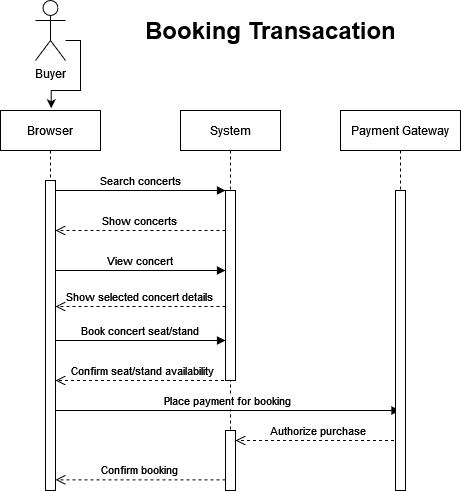

The diagram above was exported from draw.io. Its source (the exported page's mxGraphModel, read from the mxfile embedded in the PNG):
<mxGraphModel dx="956" dy="1597" grid="1" gridSize="10" guides="1" tooltips="1" connect="1" arrows="1" fold="1" page="1" pageScale="1" pageWidth="850" pageHeight="1100" background="#ffffff" math="0" shadow="0">
  <root>
    <mxCell id="0" />
    <mxCell id="1" parent="0" />
    <mxCell id="MrPi2Br8JJbCWCxSdsT7-4" style="edgeStyle=orthogonalEdgeStyle;rounded=0;orthogonalLoop=1;jettySize=auto;html=1;entryX=0.507;entryY=-0.006;entryDx=0;entryDy=0;entryPerimeter=0;" edge="1" parent="1" source="MrPi2Br8JJbCWCxSdsT7-1" target="3nuBFxr9cyL0pnOWT2aG-1">
      <mxGeometry relative="1" as="geometry">
        <Array as="points">
          <mxPoint x="200" y="10" />
          <mxPoint x="200" y="60" />
          <mxPoint x="171" y="60" />
        </Array>
      </mxGeometry>
    </mxCell>
    <mxCell id="3nuBFxr9cyL0pnOWT2aG-1" value="Browser" style="shape=umlLifeline;perimeter=lifelinePerimeter;container=1;collapsible=0;recursiveResize=0;rounded=0;shadow=0;strokeWidth=1;" parent="1" vertex="1">
      <mxGeometry x="120" y="80" width="100" height="380" as="geometry" />
    </mxCell>
    <mxCell id="3nuBFxr9cyL0pnOWT2aG-2" value="" style="points=[];perimeter=orthogonalPerimeter;rounded=0;shadow=0;strokeWidth=1;" parent="3nuBFxr9cyL0pnOWT2aG-1" vertex="1">
      <mxGeometry x="45" y="70" width="10" height="310" as="geometry" />
    </mxCell>
    <mxCell id="MrPi2Br8JJbCWCxSdsT7-11" value="Book concert seat/stand" style="verticalAlign=bottom;endArrow=block;shadow=0;strokeWidth=1;" edge="1" parent="3nuBFxr9cyL0pnOWT2aG-1" target="3nuBFxr9cyL0pnOWT2aG-6">
      <mxGeometry relative="1" as="geometry">
        <mxPoint x="55" y="230" as="sourcePoint" />
        <mxPoint x="225" y="230" as="targetPoint" />
      </mxGeometry>
    </mxCell>
    <mxCell id="MrPi2Br8JJbCWCxSdsT7-17" value="Confirm booking" style="verticalAlign=bottom;endArrow=open;dashed=1;endSize=8;shadow=0;strokeWidth=1;" edge="1" parent="3nuBFxr9cyL0pnOWT2aG-1">
      <mxGeometry relative="1" as="geometry">
        <mxPoint x="55" y="369.33" as="targetPoint" />
        <mxPoint x="225" y="369.33" as="sourcePoint" />
        <Array as="points">
          <mxPoint x="205" y="369.33" />
        </Array>
      </mxGeometry>
    </mxCell>
    <mxCell id="3nuBFxr9cyL0pnOWT2aG-5" value="System" style="shape=umlLifeline;perimeter=lifelinePerimeter;container=1;collapsible=0;recursiveResize=0;rounded=0;shadow=0;strokeWidth=1;" parent="1" vertex="1">
      <mxGeometry x="300" y="80" width="100" height="380" as="geometry" />
    </mxCell>
    <mxCell id="3nuBFxr9cyL0pnOWT2aG-6" value="" style="points=[];perimeter=orthogonalPerimeter;rounded=0;shadow=0;strokeWidth=1;" parent="3nuBFxr9cyL0pnOWT2aG-5" vertex="1">
      <mxGeometry x="45" y="80" width="10" height="190" as="geometry" />
    </mxCell>
    <mxCell id="MrPi2Br8JJbCWCxSdsT7-20" value="" style="points=[];perimeter=orthogonalPerimeter;rounded=0;shadow=0;strokeWidth=1;" vertex="1" parent="3nuBFxr9cyL0pnOWT2aG-5">
      <mxGeometry x="45" y="320" width="10" height="60" as="geometry" />
    </mxCell>
    <mxCell id="3nuBFxr9cyL0pnOWT2aG-7" value="Show concerts" style="verticalAlign=bottom;endArrow=open;dashed=1;endSize=8;shadow=0;strokeWidth=1;" parent="1" source="3nuBFxr9cyL0pnOWT2aG-6" target="3nuBFxr9cyL0pnOWT2aG-2" edge="1">
      <mxGeometry relative="1" as="geometry">
        <mxPoint x="275" y="236" as="targetPoint" />
        <mxPoint x="340" y="200" as="sourcePoint" />
        <Array as="points">
          <mxPoint x="330" y="200" />
        </Array>
      </mxGeometry>
    </mxCell>
    <mxCell id="3nuBFxr9cyL0pnOWT2aG-8" value="Search concerts" style="verticalAlign=bottom;endArrow=block;entryX=0;entryY=0;shadow=0;strokeWidth=1;" parent="1" source="3nuBFxr9cyL0pnOWT2aG-2" target="3nuBFxr9cyL0pnOWT2aG-6" edge="1">
      <mxGeometry relative="1" as="geometry">
        <mxPoint x="275" y="160" as="sourcePoint" />
      </mxGeometry>
    </mxCell>
    <mxCell id="3nuBFxr9cyL0pnOWT2aG-9" value="View concert" style="verticalAlign=bottom;endArrow=block;shadow=0;strokeWidth=1;" parent="1" source="3nuBFxr9cyL0pnOWT2aG-2" target="3nuBFxr9cyL0pnOWT2aG-6" edge="1">
      <mxGeometry relative="1" as="geometry">
        <mxPoint x="180" y="240" as="sourcePoint" />
        <mxPoint x="280" y="250" as="targetPoint" />
        <Array as="points">
          <mxPoint x="260" y="240" />
        </Array>
      </mxGeometry>
    </mxCell>
    <mxCell id="MrPi2Br8JJbCWCxSdsT7-1" value="Buyer" style="shape=umlActor;verticalLabelPosition=bottom;verticalAlign=top;html=1;outlineConnect=0;" vertex="1" parent="1">
      <mxGeometry x="155" y="-30" width="30" height="60" as="geometry" />
    </mxCell>
    <mxCell id="MrPi2Br8JJbCWCxSdsT7-8" value="&lt;h1&gt;Booking Transacation&lt;/h1&gt;&lt;p&gt;&lt;br&gt;&lt;/p&gt;" style="text;html=1;strokeColor=none;fillColor=none;spacing=5;spacingTop=-20;whiteSpace=wrap;overflow=hidden;rounded=0;" vertex="1" parent="1">
      <mxGeometry x="260" y="-20" width="275" height="40" as="geometry" />
    </mxCell>
    <mxCell id="3nuBFxr9cyL0pnOWT2aG-10" value="Show selected concert details" style="verticalAlign=bottom;endArrow=open;dashed=1;endSize=8;shadow=0;strokeWidth=1;spacingTop=0;" parent="1" source="3nuBFxr9cyL0pnOWT2aG-6" target="3nuBFxr9cyL0pnOWT2aG-2" edge="1">
      <mxGeometry relative="1" as="geometry">
        <mxPoint x="180" y="276" as="targetPoint" />
        <mxPoint x="340" y="276" as="sourcePoint" />
        <Array as="points">
          <mxPoint x="320" y="276" />
        </Array>
      </mxGeometry>
    </mxCell>
    <mxCell id="MrPi2Br8JJbCWCxSdsT7-12" value="Confirm seat/stand availability" style="verticalAlign=bottom;endArrow=open;dashed=1;endSize=8;shadow=0;strokeWidth=1;" edge="1" parent="1" source="3nuBFxr9cyL0pnOWT2aG-5" target="3nuBFxr9cyL0pnOWT2aG-2">
      <mxGeometry relative="1" as="geometry">
        <mxPoint x="180" y="350" as="targetPoint" />
        <mxPoint x="340" y="350" as="sourcePoint" />
        <Array as="points">
          <mxPoint x="325" y="350" />
        </Array>
      </mxGeometry>
    </mxCell>
    <mxCell id="MrPi2Br8JJbCWCxSdsT7-15" value="Place payment for booking" style="verticalAlign=bottom;endArrow=block;shadow=0;strokeWidth=1;" edge="1" parent="1" source="3nuBFxr9cyL0pnOWT2aG-2" target="MrPi2Br8JJbCWCxSdsT7-18">
      <mxGeometry relative="1" as="geometry">
        <mxPoint x="180" y="380" as="sourcePoint" />
        <mxPoint x="340" y="380" as="targetPoint" />
        <Array as="points">
          <mxPoint x="265" y="380" />
        </Array>
      </mxGeometry>
    </mxCell>
    <mxCell id="MrPi2Br8JJbCWCxSdsT7-16" value="Authorize purchase" style="verticalAlign=bottom;endArrow=open;dashed=1;endSize=8;shadow=0;strokeWidth=1;" edge="1" parent="1" source="MrPi2Br8JJbCWCxSdsT7-18" target="MrPi2Br8JJbCWCxSdsT7-20">
      <mxGeometry relative="1" as="geometry">
        <mxPoint x="360" y="410" as="targetPoint" />
        <mxPoint x="340" y="420" as="sourcePoint" />
        <Array as="points">
          <mxPoint x="440" y="410" />
        </Array>
      </mxGeometry>
    </mxCell>
    <mxCell id="MrPi2Br8JJbCWCxSdsT7-18" value="Payment Gateway" style="shape=umlLifeline;perimeter=lifelinePerimeter;container=1;collapsible=0;recursiveResize=0;rounded=0;shadow=0;strokeWidth=1;" vertex="1" parent="1">
      <mxGeometry x="460" y="80" width="120" height="380" as="geometry" />
    </mxCell>
    <mxCell id="MrPi2Br8JJbCWCxSdsT7-19" value="" style="points=[];perimeter=orthogonalPerimeter;rounded=0;shadow=0;strokeWidth=1;" vertex="1" parent="MrPi2Br8JJbCWCxSdsT7-18">
      <mxGeometry x="55" y="80" width="10" height="300" as="geometry" />
    </mxCell>
  </root>
</mxGraphModel>